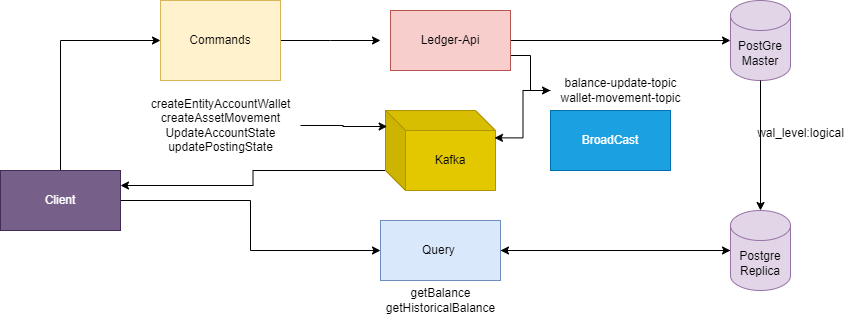

The diagram above was exported from draw.io. Its source (the exported page's mxGraphModel, read from the mxfile embedded in the PNG):
<mxGraphModel dx="1644" dy="412" grid="1" gridSize="10" guides="1" tooltips="1" connect="1" arrows="1" fold="1" page="1" pageScale="1" pageWidth="850" pageHeight="1100" math="0" shadow="0">
  <root>
    <mxCell id="0" />
    <mxCell id="1" parent="0" />
    <mxCell id="QTdNMUG-chyNRPDfb3ec-3" style="edgeStyle=orthogonalEdgeStyle;rounded=0;orthogonalLoop=1;jettySize=auto;html=1;" edge="1" parent="1" source="QTdNMUG-chyNRPDfb3ec-1">
      <mxGeometry relative="1" as="geometry">
        <mxPoint x="340" y="180" as="targetPoint" />
      </mxGeometry>
    </mxCell>
    <mxCell id="QTdNMUG-chyNRPDfb3ec-1" value="Commands" style="rounded=0;whiteSpace=wrap;html=1;fillColor=#fff2cc;strokeColor=#d6b656;" vertex="1" parent="1">
      <mxGeometry x="120" y="140" width="120" height="80" as="geometry" />
    </mxCell>
    <mxCell id="QTdNMUG-chyNRPDfb3ec-2" value="createEntityAccountWallet&lt;div&gt;createAssetMovement&lt;/div&gt;&lt;div&gt;UpdateAccountState&lt;/div&gt;&lt;div&gt;updatePostingState&lt;/div&gt;" style="text;html=1;align=center;verticalAlign=middle;resizable=0;points=[];autosize=1;strokeColor=none;fillColor=none;" vertex="1" parent="1">
      <mxGeometry x="100" y="230" width="160" height="70" as="geometry" />
    </mxCell>
    <mxCell id="QTdNMUG-chyNRPDfb3ec-31" style="edgeStyle=orthogonalEdgeStyle;rounded=0;orthogonalLoop=1;jettySize=auto;html=1;" edge="1" parent="1" source="QTdNMUG-chyNRPDfb3ec-4" target="QTdNMUG-chyNRPDfb3ec-10">
      <mxGeometry relative="1" as="geometry" />
    </mxCell>
    <mxCell id="QTdNMUG-chyNRPDfb3ec-32" style="edgeStyle=orthogonalEdgeStyle;rounded=0;orthogonalLoop=1;jettySize=auto;html=1;exitX=1;exitY=0.75;exitDx=0;exitDy=0;" edge="1" parent="1" source="QTdNMUG-chyNRPDfb3ec-4" target="QTdNMUG-chyNRPDfb3ec-14">
      <mxGeometry relative="1" as="geometry" />
    </mxCell>
    <mxCell id="QTdNMUG-chyNRPDfb3ec-4" value="Ledger-Api" style="rounded=0;whiteSpace=wrap;html=1;fillColor=#f8cecc;strokeColor=#b85450;" vertex="1" parent="1">
      <mxGeometry x="350" y="150" width="120" height="60" as="geometry" />
    </mxCell>
    <mxCell id="QTdNMUG-chyNRPDfb3ec-28" style="edgeStyle=orthogonalEdgeStyle;rounded=0;orthogonalLoop=1;jettySize=auto;html=1;exitX=0;exitY=0;exitDx=0;exitDy=60;exitPerimeter=0;entryX=1;entryY=0.25;entryDx=0;entryDy=0;" edge="1" parent="1" source="QTdNMUG-chyNRPDfb3ec-6" target="QTdNMUG-chyNRPDfb3ec-16">
      <mxGeometry relative="1" as="geometry" />
    </mxCell>
    <mxCell id="QTdNMUG-chyNRPDfb3ec-6" value="Kafka" style="shape=cube;whiteSpace=wrap;html=1;boundedLbl=1;backgroundOutline=1;darkOpacity=0.05;darkOpacity2=0.1;fillColor=#e3c800;fontColor=#000000;strokeColor=#B09500;" vertex="1" parent="1">
      <mxGeometry x="345" y="250" width="110" height="80" as="geometry" />
    </mxCell>
    <mxCell id="QTdNMUG-chyNRPDfb3ec-10" value="PostGre&lt;div&gt;Master&lt;/div&gt;" style="shape=cylinder3;whiteSpace=wrap;html=1;boundedLbl=1;backgroundOutline=1;size=15;fillColor=#e1d5e7;strokeColor=#9673a6;" vertex="1" parent="1">
      <mxGeometry x="690" y="140" width="60" height="80" as="geometry" />
    </mxCell>
    <mxCell id="QTdNMUG-chyNRPDfb3ec-13" value="BroadCast" style="rounded=0;whiteSpace=wrap;html=1;fillColor=#1ba1e2;fontColor=#ffffff;strokeColor=#006EAF;" vertex="1" parent="1">
      <mxGeometry x="510" y="250" width="120" height="60" as="geometry" />
    </mxCell>
    <mxCell id="QTdNMUG-chyNRPDfb3ec-14" value="balance-update-topic&lt;div&gt;wallet-movement-topic&lt;/div&gt;" style="text;html=1;align=center;verticalAlign=middle;resizable=0;points=[];autosize=1;strokeColor=none;fillColor=none;" vertex="1" parent="1">
      <mxGeometry x="510" y="210" width="140" height="40" as="geometry" />
    </mxCell>
    <mxCell id="QTdNMUG-chyNRPDfb3ec-19" style="edgeStyle=orthogonalEdgeStyle;rounded=0;orthogonalLoop=1;jettySize=auto;html=1;" edge="1" parent="1" source="QTdNMUG-chyNRPDfb3ec-16" target="QTdNMUG-chyNRPDfb3ec-18">
      <mxGeometry relative="1" as="geometry" />
    </mxCell>
    <mxCell id="QTdNMUG-chyNRPDfb3ec-25" style="edgeStyle=orthogonalEdgeStyle;rounded=0;orthogonalLoop=1;jettySize=auto;html=1;exitX=0.5;exitY=0;exitDx=0;exitDy=0;entryX=0;entryY=0.5;entryDx=0;entryDy=0;" edge="1" parent="1" source="QTdNMUG-chyNRPDfb3ec-16" target="QTdNMUG-chyNRPDfb3ec-1">
      <mxGeometry relative="1" as="geometry" />
    </mxCell>
    <mxCell id="QTdNMUG-chyNRPDfb3ec-16" value="Client" style="rounded=0;whiteSpace=wrap;html=1;fillColor=#76608a;fontColor=#ffffff;strokeColor=#432D57;" vertex="1" parent="1">
      <mxGeometry x="-40" y="310" width="120" height="60" as="geometry" />
    </mxCell>
    <mxCell id="QTdNMUG-chyNRPDfb3ec-23" style="edgeStyle=orthogonalEdgeStyle;rounded=0;orthogonalLoop=1;jettySize=auto;html=1;exitX=1;exitY=0.5;exitDx=0;exitDy=0;" edge="1" parent="1" source="QTdNMUG-chyNRPDfb3ec-18" target="QTdNMUG-chyNRPDfb3ec-22">
      <mxGeometry relative="1" as="geometry" />
    </mxCell>
    <mxCell id="QTdNMUG-chyNRPDfb3ec-18" value="Query&amp;nbsp;" style="rounded=0;whiteSpace=wrap;html=1;fillColor=#dae8fc;strokeColor=#6c8ebf;" vertex="1" parent="1">
      <mxGeometry x="340" y="360" width="120" height="60" as="geometry" />
    </mxCell>
    <mxCell id="QTdNMUG-chyNRPDfb3ec-20" style="edgeStyle=orthogonalEdgeStyle;rounded=0;orthogonalLoop=1;jettySize=auto;html=1;entryX=0.015;entryY=0.2;entryDx=0;entryDy=0;entryPerimeter=0;" edge="1" parent="1" source="QTdNMUG-chyNRPDfb3ec-2" target="QTdNMUG-chyNRPDfb3ec-6">
      <mxGeometry relative="1" as="geometry" />
    </mxCell>
    <mxCell id="QTdNMUG-chyNRPDfb3ec-21" style="edgeStyle=orthogonalEdgeStyle;rounded=0;orthogonalLoop=1;jettySize=auto;html=1;entryX=0.991;entryY=0.342;entryDx=0;entryDy=0;entryPerimeter=0;" edge="1" parent="1" source="QTdNMUG-chyNRPDfb3ec-14" target="QTdNMUG-chyNRPDfb3ec-6">
      <mxGeometry relative="1" as="geometry" />
    </mxCell>
    <mxCell id="QTdNMUG-chyNRPDfb3ec-27" style="edgeStyle=orthogonalEdgeStyle;rounded=0;orthogonalLoop=1;jettySize=auto;html=1;" edge="1" parent="1" source="QTdNMUG-chyNRPDfb3ec-22">
      <mxGeometry relative="1" as="geometry">
        <mxPoint x="460" y="390" as="targetPoint" />
      </mxGeometry>
    </mxCell>
    <mxCell id="QTdNMUG-chyNRPDfb3ec-22" value="Postgre Replica" style="shape=cylinder3;whiteSpace=wrap;html=1;boundedLbl=1;backgroundOutline=1;size=15;fillColor=#e1d5e7;strokeColor=#9673a6;" vertex="1" parent="1">
      <mxGeometry x="690" y="350" width="60" height="80" as="geometry" />
    </mxCell>
    <mxCell id="QTdNMUG-chyNRPDfb3ec-24" style="edgeStyle=orthogonalEdgeStyle;rounded=0;orthogonalLoop=1;jettySize=auto;html=1;exitX=0.5;exitY=1;exitDx=0;exitDy=0;exitPerimeter=0;entryX=0.5;entryY=0;entryDx=0;entryDy=0;entryPerimeter=0;" edge="1" parent="1" source="QTdNMUG-chyNRPDfb3ec-10" target="QTdNMUG-chyNRPDfb3ec-22">
      <mxGeometry relative="1" as="geometry" />
    </mxCell>
    <mxCell id="QTdNMUG-chyNRPDfb3ec-26" value="getBalance&lt;div&gt;getHistoricalBalance&lt;/div&gt;" style="text;html=1;align=center;verticalAlign=middle;resizable=0;points=[];autosize=1;strokeColor=none;fillColor=none;" vertex="1" parent="1">
      <mxGeometry x="335" y="420" width="130" height="40" as="geometry" />
    </mxCell>
    <mxCell id="QTdNMUG-chyNRPDfb3ec-33" value="wal_level:logical" style="text;html=1;align=center;verticalAlign=middle;resizable=0;points=[];autosize=1;strokeColor=none;fillColor=none;" vertex="1" parent="1">
      <mxGeometry x="705" y="258" width="110" height="30" as="geometry" />
    </mxCell>
  </root>
</mxGraphModel>